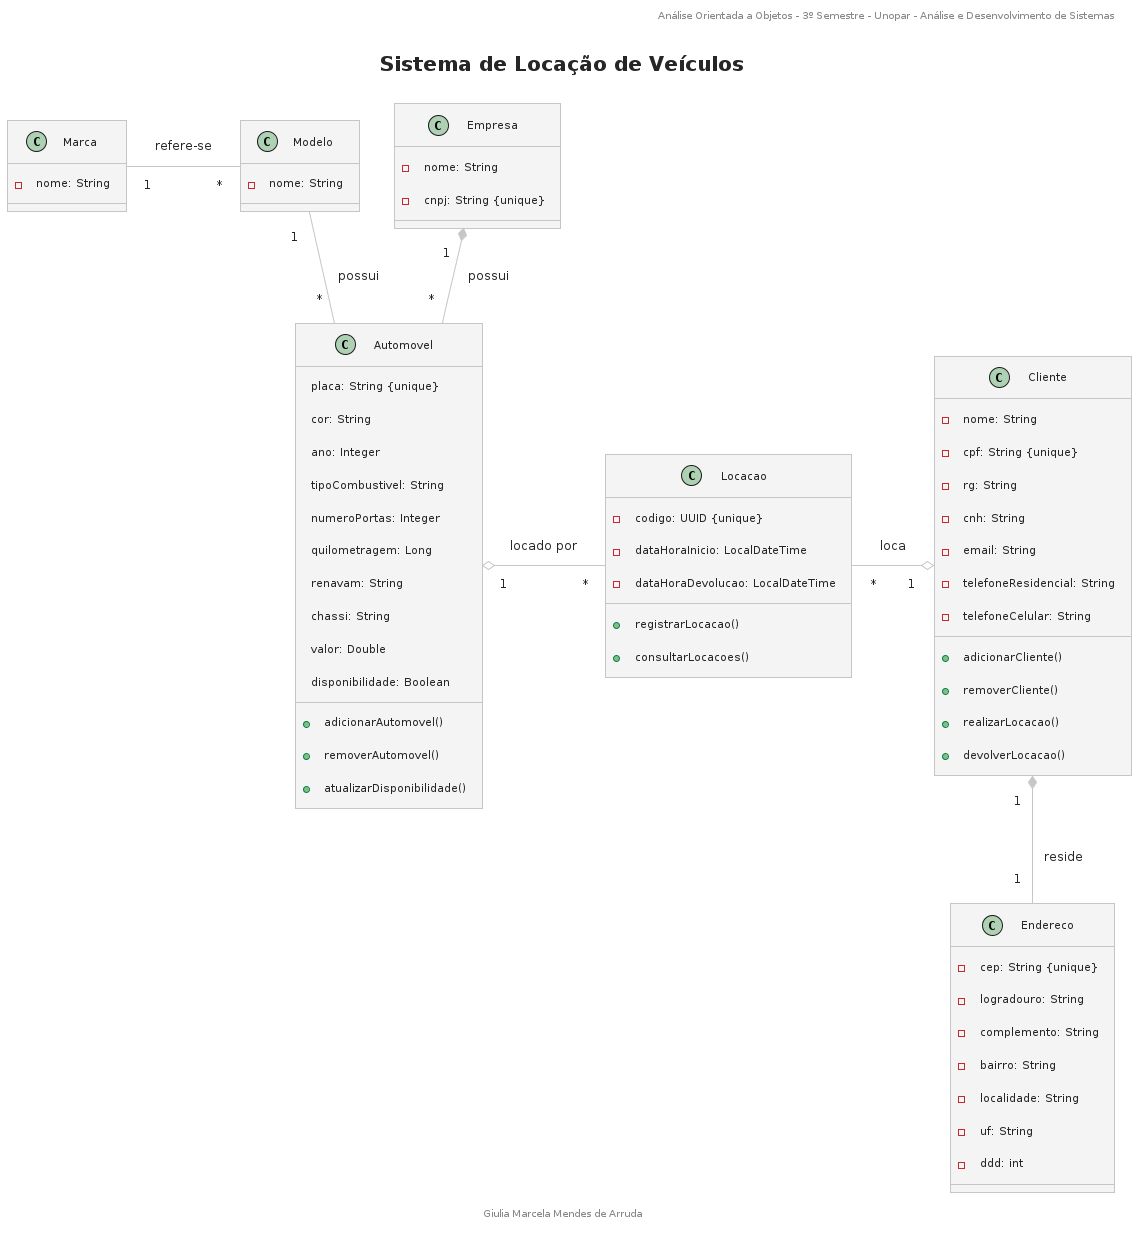

The diagram above was rendered by PlantUML. Its source (embedded in the PNG):
@startuml
header Análise Orientada a Objetos - 3º Semestre - Unopar - Análise e Desenvolvimento de Sistemas

title Sistema de Locação de Veículos

footer Giulia Marcela Mendes de Arruda

!theme carbon-gray

class Empresa {
  - nome: String
  - cnpj: String {unique}
}

class Automovel {
  placa: String {unique}
  cor: String
  ano: Integer
  tipoCombustivel: String
  numeroPortas: Integer
  quilometragem: Long
  renavam: String
  chassi: String
  valor: Double
  disponibilidade: Boolean

  + adicionarAutomovel()
  + removerAutomovel()
  + atualizarDisponibilidade()
}

class Cliente {
  - nome: String
  - cpf: String {unique}
  - rg: String
  - cnh: String
  - email: String
  - telefoneResidencial: String
  - telefoneCelular: String

  + adicionarCliente()
  + removerCliente()
  + realizarLocacao()
  + devolverLocacao()
}

class Endereco {
  - cep: String {unique}
  - logradouro: String
  - complemento: String
  - bairro: String
  - localidade: String
  - uf: String
  - ddd: int
}

class Marca {
  - nome: String
}

class Modelo {
  - nome: String
}

class Locacao {
  - codigo: UUID {unique}
  - dataHoraInicio: LocalDateTime
  - dataHoraDevolucao: LocalDateTime

  + registrarLocacao()
  + consultarLocacoes()
}

Empresa "1" *-- "*" Automovel : possui
Cliente "1" *-- "1" Endereco : reside
Modelo "1" -- "*" Automovel : possui
Marca "1" - "*" Modelo : refere-se
Automovel "1" o- "*" Locacao : locado por 
Locacao "*" -o "1" Cliente : loca
@enduml